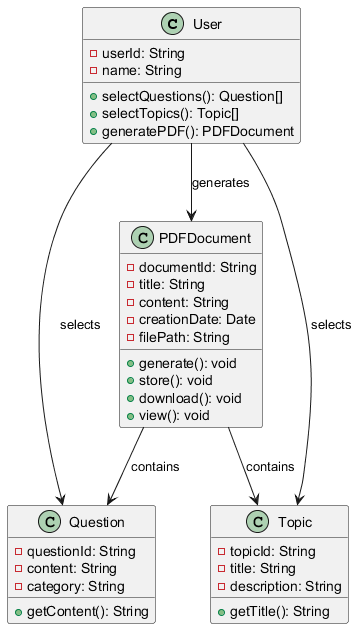

The diagram above was rendered by PlantUML. Its source (embedded in the PNG):
@startuml
class User {
    - userId: String
    - name: String
    + selectQuestions(): Question[]
    + selectTopics(): Topic[]
    + generatePDF(): PDFDocument
}

class Question {
    - questionId: String
    - content: String
    - category: String
    + getContent(): String
}

class Topic {
    - topicId: String
    - title: String
    - description: String
    + getTitle(): String
}

class PDFDocument {
    - documentId: String
    - title: String
    - content: String
    - creationDate: Date
    - filePath: String
    + generate(): void
    + store(): void
    + download(): void
    + view(): void
}

User --> Question : selects
User --> Topic : selects
User --> PDFDocument : generates
PDFDocument --> Question : contains
PDFDocument --> Topic : contains
@enduml